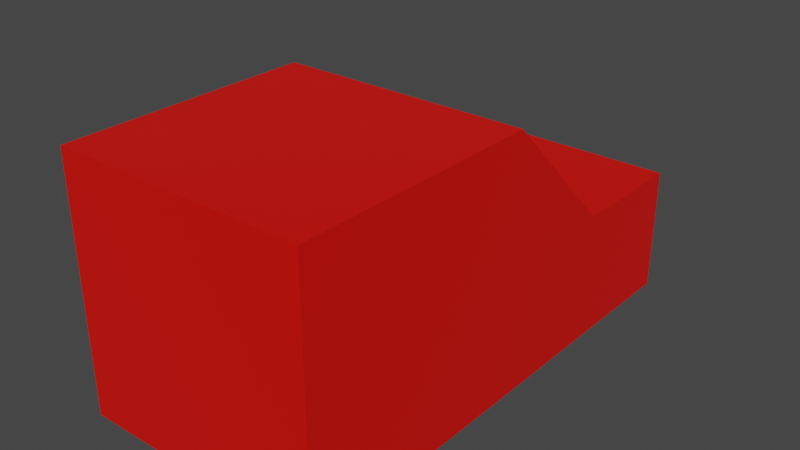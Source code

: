 # Source: MainCar.blend  (saved by Blender 2.80.75; exported with 4.5.12 LTS)
import bpy
from mathutils import Matrix  # noqa: F401  (used for matrix-valued properties, if any)

bpy.ops.wm.read_factory_settings(use_empty=True)
scene = bpy.context.scene
scene.name = 'Scene'

# ---- collections
col_collection = bpy.data.collections.new('Collection'); scene.collection.children.link(col_collection)

# ---- materials (node trees are filled in below, after node groups)
mat_material_maincar = bpy.data.materials.new('Material.MainCar')
mat_material_maincar.alpha_threshold = 0.0
mat_material_maincar.use_transparent_shadow = False
mat_material_maincar.line_color = (0.0, 0.0, 0.0, 1.0)

# ---- material node trees
mat_material_maincar.use_nodes = True; mat_material_maincar.node_tree.nodes.clear()
_N = mat_material_maincar.node_tree.nodes; _L = mat_material_maincar.node_tree.links
n0 = _N.new('ShaderNodeOutputMaterial'); n0.name = 'Material Output'; n0.location = (300, 300)
n1 = _N.new('ShaderNodeBsdfPrincipled'); n1.name = 'Principled BSDF'; n1.location = (10, 300)
n1.distribution = 'GGX'
n1.subsurface_method = 'BURLEY'
n1.inputs[0].default_value = (0.8, 0.003715, 0.0, 1.0)
n1.inputs[2].default_value = 0.4
n1.inputs[3].default_value = 1.45
n1.inputs[27].default_value = (0.0, 0.0, 0.0, 1.0)
n1.inputs[28].default_value = 1.0
_L.new(n1.outputs[0], n0.inputs[0])
n0.is_active_output = True

# ---- world
world_world = bpy.data.worlds.new('World'); scene.world = world_world
world_world.use_nodes = True; world_world.node_tree.nodes.clear()
_N = world_world.node_tree.nodes; _L = world_world.node_tree.links
n0 = _N.new('ShaderNodeOutputWorld'); n0.name = 'World Output'; n0.location = (300, 300)
n1 = _N.new('ShaderNodeBackground'); n1.name = 'Background'; n1.location = (10, 300)
n1.inputs[0].default_value = (0.05088, 0.05088, 0.05088, 1.0)
_L.new(n1.outputs[0], n0.inputs[0])
n0.is_active_output = True
world_world.color = (0.05088, 0.05088, 0.05088)
world_world.use_sun_shadow = False
world_world.sun_shadow_jitter_overblur = 0.0

# ---- meshes
me_cube = bpy.data.meshes.new('Cube')
me_cube.from_pydata([(-1.0, -1.0, 3.258e-07), (-1.0, -1.0, 2.0), (-1.0, -3.0, 3.258e-07), (-1.0, -3.0, 2.0), (1.0, -1.0, -3.258e-07), (1.0, -1.0, 2.0), (1.0, -3.0, -3.258e-07), (1.0, -3.0, 2.0), (-1.0, 0.0, 1.0), (1.0, 0.0, 1.0), (-1.0, 0.0, 3.258e-07), (1.0, 0.0, -3.258e-07), (-1.0, 1.0, 1.0), (1.0, 1.0, 1.0), (-1.0, 1.0, 3.258e-07), (1.0, 1.0, -3.258e-07)], [], [(0, 4, 6, 2), (3, 2, 6, 7), (7, 6, 4, 5), (5, 1, 3, 7), (1, 0, 2, 3), (0, 1, 8, 10), (11, 10, 14, 15), (5, 4, 11, 9), (1, 5, 9, 8), (4, 0, 10, 11), (13, 15, 14, 12), (10, 8, 12, 14), (9, 11, 15, 13), (8, 9, 13, 12)])
_uv = me_cube.uv_layers.new(name='UVMap')
_uv.uv.foreach_set('vector', [0.375, 0.0, 0.625, 0.0, 0.625, 0.25, 0.375, 0.25, 0.375, 0.25, 0.625, 0.25, 0.625, 0.5, 0.375, 0.5, 0.375, 0.5, 0.625, 0.5, 0.625, 0.75, 0.375, 0.75, 0.375, 0.75, 0.625, 0.75, 0.625, 1.0, 0.375, 1.0, 0.125, 0.5, 0.375, 0.5, 0.375, 0.75, 0.125, 0.75, 0.375, 0.5, 0.125, 0.5, 0.125, 0.5, 0.375, 0.5, 0.625, 0.0, 0.375, 0.0, 0.375, 0.0, 0.625, 0.0, 0.375, 0.75, 0.625, 0.75, 0.625, 0.75, 0.375, 0.75, 0.625, 0.75, 0.375, 0.75, 0.375, 0.75, 0.625, 0.75, 0.625, 0.0, 0.375, 0.0, 0.375, 0.0, 0.625, 0.0, 0.625, 0.5, 0.875, 0.5, 0.875, 0.75, 0.625, 0.75, 0.375, 0.5, 0.125, 0.5, 0.125, 0.5, 0.375, 0.5, 0.375, 0.75, 0.625, 0.75, 0.625, 0.75, 0.375, 0.75, 0.625, 0.75, 0.375, 0.75, 0.375, 0.75, 0.625, 0.75])
me_cube.materials.append(mat_material_maincar)
me_cube.use_remesh_preserve_volume = False
me_cube.use_remesh_preserve_attributes = False
me_cube.use_mirror_vertex_groups = False
me_cube.update()

# ---- objects
ob_maincar = bpy.data.objects.new('MainCar', me_cube)

# ---- transforms, parenting, visibility, modifiers, constraints
ob_maincar.location = (0.0, 0.0, 0.0)
ob_maincar.lock_rotations_4d = False
ob_maincar.empty_display_type = 'ARROWS'
ob_maincar.lineart.crease_threshold = 0.0

# ---- collection membership
col_collection.objects.link(ob_maincar)

# ---- scene / render settings (as saved in the file)
scene.frame_start = 1; scene.frame_end = 250; scene.frame_set(1)
scene.render.engine = 'BLENDER_EEVEE_NEXT'
scene.cycles.use_denoising = False
scene.cycles.samples = 128
scene.cycles.sampling_pattern = 'TABULATED_SOBOL'
scene.cycles.use_adaptive_sampling = False
scene.cycles.use_light_tree = False
scene.view_settings.view_transform = 'Filmic'
bpy.context.view_layer.update()

# ---- added for rendering (the .blend has no active camera and no usable light): camera, sun
cam_auto = bpy.data.cameras.new('AutoCamera')
cam_auto.lens = 50.0
cam_auto.sensor_width = 36.0
cam_auto.clip_end = 1000.0
ob_auto_camera = bpy.data.objects.new('AutoCamera', cam_auto)
scene.collection.objects.link(ob_auto_camera)
ob_auto_camera.location = (4.53266, -6.43919, 4.62613)
ob_auto_camera.rotation_euler = (1.09748, -7.21219e-08, 0.694738)
scene.camera = ob_auto_camera
light_auto_sun = bpy.data.lights.new('AutoSun', 'SUN')
light_auto_sun.energy = 3.0
light_auto_sun.angle = 0.0523599
ob_auto_sun = bpy.data.objects.new('AutoSun', light_auto_sun)
scene.collection.objects.link(ob_auto_sun)
ob_auto_sun.rotation_euler = (0.872665, 0.174533, 0.523599)
bpy.context.view_layer.update()
